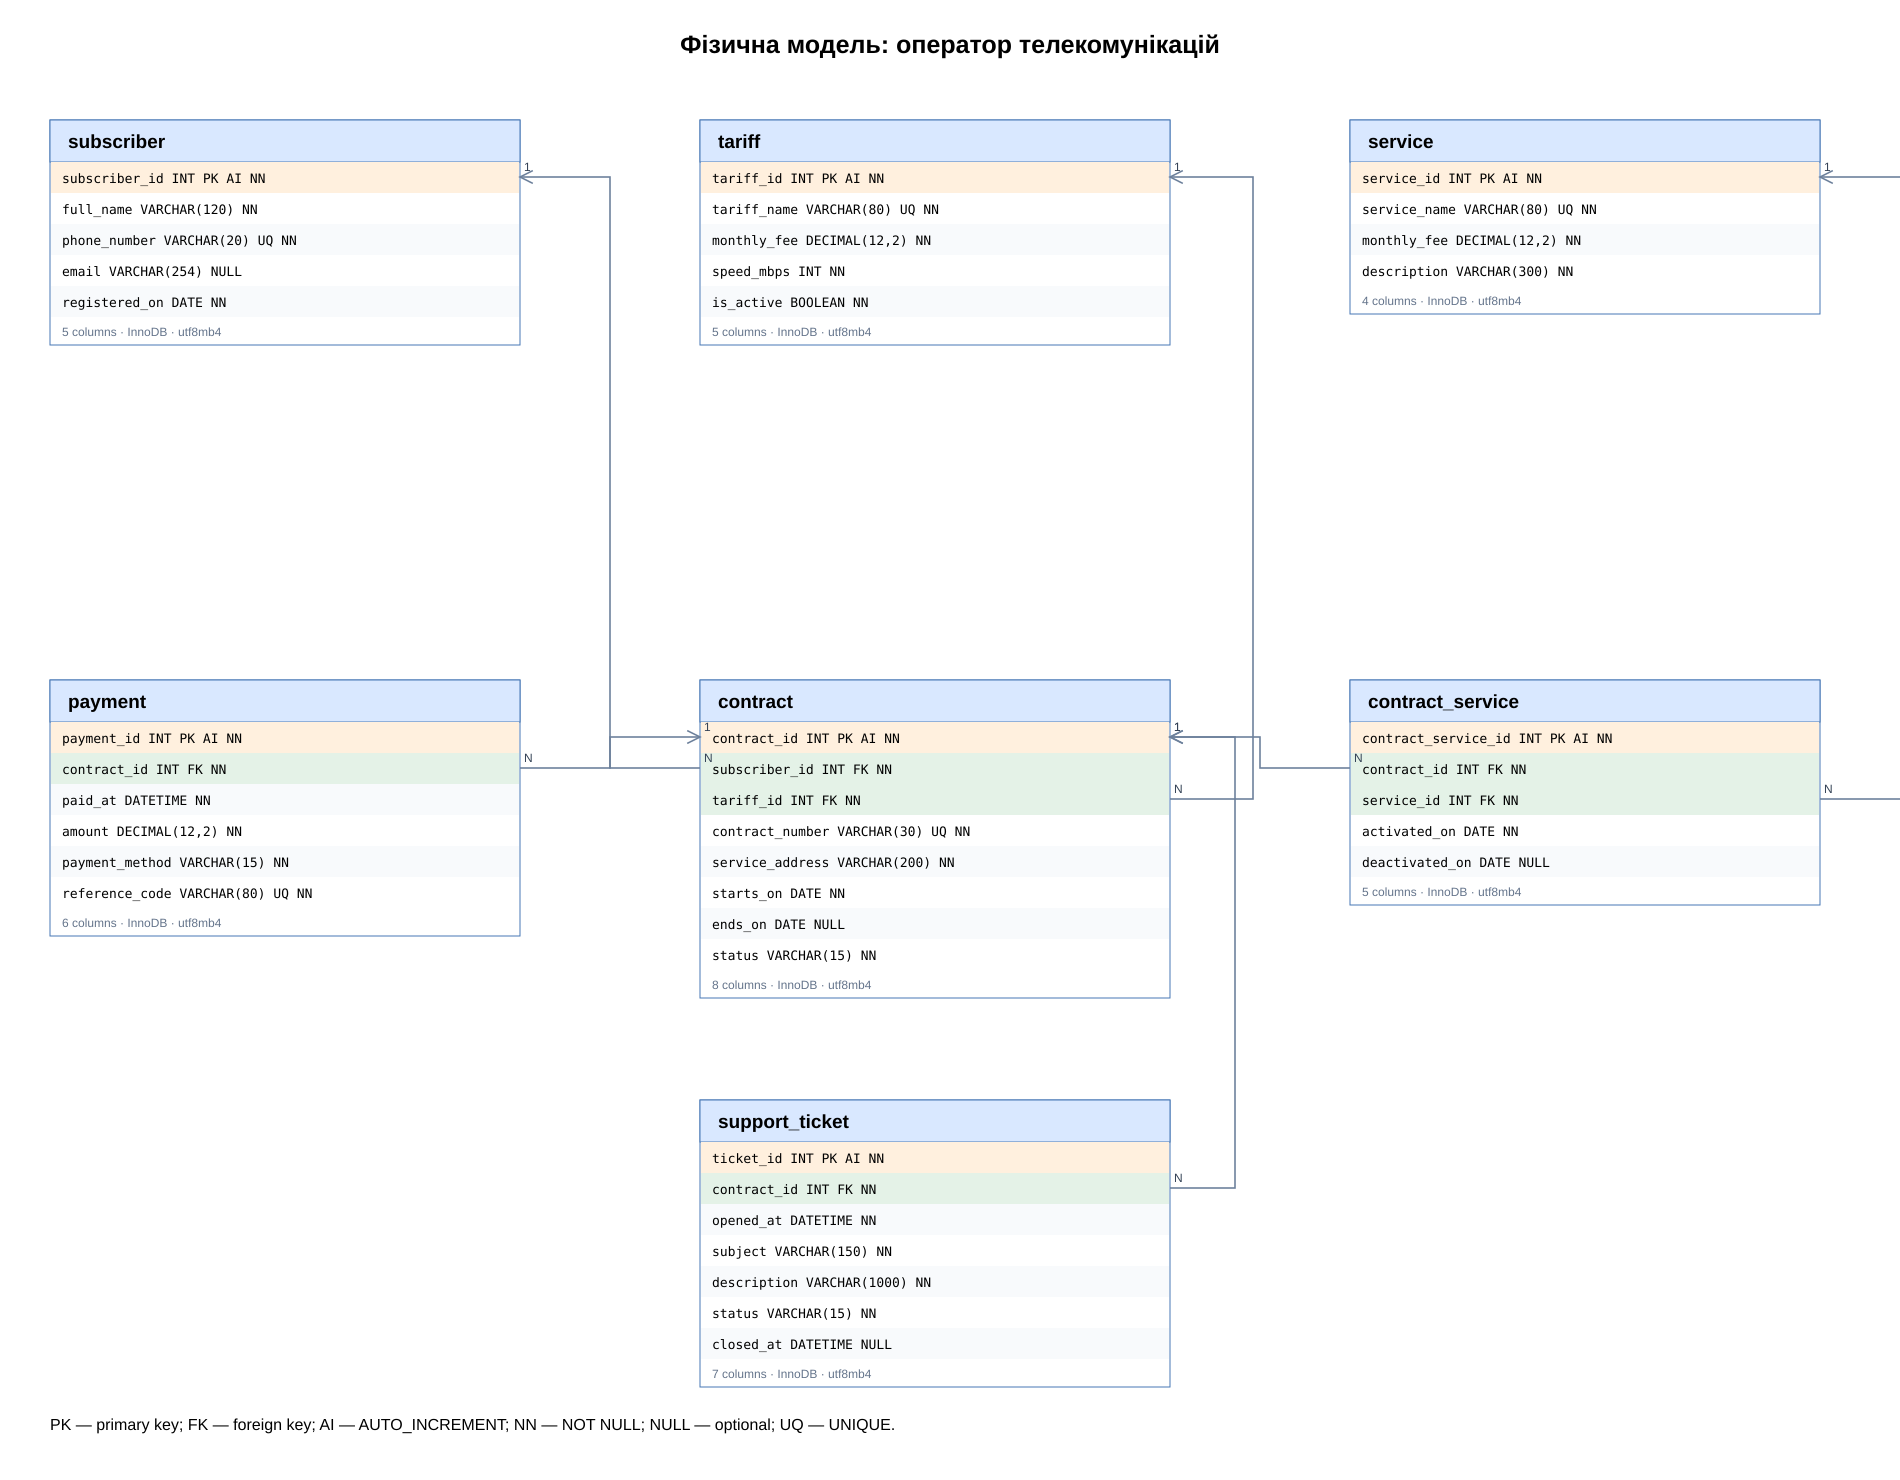

The diagram above was exported from draw.io. Its source (the exported page's mxGraphModel, read from the mxfile embedded in the PNG):
<mxGraphModel grid="1" page="1" pageWidth="1900" pageHeight="1480">
  <root>
    <mxCell id="0" />
    <mxCell id="1" parent="0" />
    <mxCell id="title" value="Фізична модель: оператор телекомунікацій" vertex="1" parent="1" style="text;html=1;fontSize=24;fontStyle=1;align=center;">
      <mxGeometry as="geometry" x="50" y="20" width="1800" height="40" />
    </mxCell>
    <mxCell id="subscriber" value="subscriber" vertex="1" parent="1" style="swimlane;html=1;startSize=42;rounded=0;fillColor=#d9e8ff;swimlaneFillColor=#ffffff;strokeColor=#4778b5;fontSize=18;fontStyle=1;horizontal=1;">
      <mxGeometry as="geometry" x="50" y="120" width="470" height="225" />
    </mxCell>
    <mxCell id="subscriber_subscriber_id" value="subscriber_id    INT    PK AI NN" vertex="1" parent="subscriber" style="text;html=1;align=left;spacingLeft=10;fontSize=13;fillColor=#fff0de;strokeColor=none;">
      <mxGeometry as="geometry" x="0" y="42" width="470" height="31" />
    </mxCell>
    <mxCell id="subscriber_full_name" value="full_name    VARCHAR(120)    NN" vertex="1" parent="subscriber" style="text;html=1;align=left;spacingLeft=10;fontSize=13;fillColor=#ffffff;strokeColor=none;">
      <mxGeometry as="geometry" x="0" y="73" width="470" height="31" />
    </mxCell>
    <mxCell id="subscriber_phone_number" value="phone_number    VARCHAR(20)    UQ NN" vertex="1" parent="subscriber" style="text;html=1;align=left;spacingLeft=10;fontSize=13;fillColor=#f8fafc;strokeColor=none;">
      <mxGeometry as="geometry" x="0" y="104" width="470" height="31" />
    </mxCell>
    <mxCell id="subscriber_email" value="email    VARCHAR(254)    NULL" vertex="1" parent="subscriber" style="text;html=1;align=left;spacingLeft=10;fontSize=13;fillColor=#ffffff;strokeColor=none;">
      <mxGeometry as="geometry" x="0" y="135" width="470" height="31" />
    </mxCell>
    <mxCell id="subscriber_registered_on" value="registered_on    DATE    NN" vertex="1" parent="subscriber" style="text;html=1;align=left;spacingLeft=10;fontSize=13;fillColor=#f8fafc;strokeColor=none;">
      <mxGeometry as="geometry" x="0" y="166" width="470" height="31" />
    </mxCell>
    <mxCell id="tariff" value="tariff" vertex="1" parent="1" style="swimlane;html=1;startSize=42;rounded=0;fillColor=#d9e8ff;swimlaneFillColor=#ffffff;strokeColor=#4778b5;fontSize=18;fontStyle=1;horizontal=1;">
      <mxGeometry as="geometry" x="700" y="120" width="470" height="225" />
    </mxCell>
    <mxCell id="tariff_tariff_id" value="tariff_id    INT    PK AI NN" vertex="1" parent="tariff" style="text;html=1;align=left;spacingLeft=10;fontSize=13;fillColor=#fff0de;strokeColor=none;">
      <mxGeometry as="geometry" x="0" y="42" width="470" height="31" />
    </mxCell>
    <mxCell id="tariff_tariff_name" value="tariff_name    VARCHAR(80)    UQ NN" vertex="1" parent="tariff" style="text;html=1;align=left;spacingLeft=10;fontSize=13;fillColor=#ffffff;strokeColor=none;">
      <mxGeometry as="geometry" x="0" y="73" width="470" height="31" />
    </mxCell>
    <mxCell id="tariff_monthly_fee" value="monthly_fee    DECIMAL(12,2)    NN" vertex="1" parent="tariff" style="text;html=1;align=left;spacingLeft=10;fontSize=13;fillColor=#f8fafc;strokeColor=none;">
      <mxGeometry as="geometry" x="0" y="104" width="470" height="31" />
    </mxCell>
    <mxCell id="tariff_speed_mbps" value="speed_mbps    INT    NN" vertex="1" parent="tariff" style="text;html=1;align=left;spacingLeft=10;fontSize=13;fillColor=#ffffff;strokeColor=none;">
      <mxGeometry as="geometry" x="0" y="135" width="470" height="31" />
    </mxCell>
    <mxCell id="tariff_is_active" value="is_active    BOOLEAN    NN" vertex="1" parent="tariff" style="text;html=1;align=left;spacingLeft=10;fontSize=13;fillColor=#f8fafc;strokeColor=none;">
      <mxGeometry as="geometry" x="0" y="166" width="470" height="31" />
    </mxCell>
    <mxCell id="contract" value="contract" vertex="1" parent="1" style="swimlane;html=1;startSize=42;rounded=0;fillColor=#d9e8ff;swimlaneFillColor=#ffffff;strokeColor=#4778b5;fontSize=18;fontStyle=1;horizontal=1;">
      <mxGeometry as="geometry" x="700" y="680" width="470" height="318" />
    </mxCell>
    <mxCell id="contract_contract_id" value="contract_id    INT    PK AI NN" vertex="1" parent="contract" style="text;html=1;align=left;spacingLeft=10;fontSize=13;fillColor=#fff0de;strokeColor=none;">
      <mxGeometry as="geometry" x="0" y="42" width="470" height="31" />
    </mxCell>
    <mxCell id="contract_subscriber_id" value="subscriber_id    INT    FK NN" vertex="1" parent="contract" style="text;html=1;align=left;spacingLeft=10;fontSize=13;fillColor=#e4f2e7;strokeColor=none;">
      <mxGeometry as="geometry" x="0" y="73" width="470" height="31" />
    </mxCell>
    <mxCell id="contract_tariff_id" value="tariff_id    INT    FK NN" vertex="1" parent="contract" style="text;html=1;align=left;spacingLeft=10;fontSize=13;fillColor=#e4f2e7;strokeColor=none;">
      <mxGeometry as="geometry" x="0" y="104" width="470" height="31" />
    </mxCell>
    <mxCell id="contract_contract_number" value="contract_number    VARCHAR(30)    UQ NN" vertex="1" parent="contract" style="text;html=1;align=left;spacingLeft=10;fontSize=13;fillColor=#ffffff;strokeColor=none;">
      <mxGeometry as="geometry" x="0" y="135" width="470" height="31" />
    </mxCell>
    <mxCell id="contract_service_address" value="service_address    VARCHAR(200)    NN" vertex="1" parent="contract" style="text;html=1;align=left;spacingLeft=10;fontSize=13;fillColor=#f8fafc;strokeColor=none;">
      <mxGeometry as="geometry" x="0" y="166" width="470" height="31" />
    </mxCell>
    <mxCell id="contract_starts_on" value="starts_on    DATE    NN" vertex="1" parent="contract" style="text;html=1;align=left;spacingLeft=10;fontSize=13;fillColor=#ffffff;strokeColor=none;">
      <mxGeometry as="geometry" x="0" y="197" width="470" height="31" />
    </mxCell>
    <mxCell id="contract_ends_on" value="ends_on    DATE    NULL" vertex="1" parent="contract" style="text;html=1;align=left;spacingLeft=10;fontSize=13;fillColor=#f8fafc;strokeColor=none;">
      <mxGeometry as="geometry" x="0" y="228" width="470" height="31" />
    </mxCell>
    <mxCell id="contract_status" value="status    VARCHAR(15)    NN" vertex="1" parent="contract" style="text;html=1;align=left;spacingLeft=10;fontSize=13;fillColor=#ffffff;strokeColor=none;">
      <mxGeometry as="geometry" x="0" y="259" width="470" height="31" />
    </mxCell>
    <mxCell id="service" value="service" vertex="1" parent="1" style="swimlane;html=1;startSize=42;rounded=0;fillColor=#d9e8ff;swimlaneFillColor=#ffffff;strokeColor=#4778b5;fontSize=18;fontStyle=1;horizontal=1;">
      <mxGeometry as="geometry" x="1350" y="120" width="470" height="194" />
    </mxCell>
    <mxCell id="service_service_id" value="service_id    INT    PK AI NN" vertex="1" parent="service" style="text;html=1;align=left;spacingLeft=10;fontSize=13;fillColor=#fff0de;strokeColor=none;">
      <mxGeometry as="geometry" x="0" y="42" width="470" height="31" />
    </mxCell>
    <mxCell id="service_service_name" value="service_name    VARCHAR(80)    UQ NN" vertex="1" parent="service" style="text;html=1;align=left;spacingLeft=10;fontSize=13;fillColor=#ffffff;strokeColor=none;">
      <mxGeometry as="geometry" x="0" y="73" width="470" height="31" />
    </mxCell>
    <mxCell id="service_monthly_fee" value="monthly_fee    DECIMAL(12,2)    NN" vertex="1" parent="service" style="text;html=1;align=left;spacingLeft=10;fontSize=13;fillColor=#f8fafc;strokeColor=none;">
      <mxGeometry as="geometry" x="0" y="104" width="470" height="31" />
    </mxCell>
    <mxCell id="service_description" value="description    VARCHAR(300)    NN" vertex="1" parent="service" style="text;html=1;align=left;spacingLeft=10;fontSize=13;fillColor=#ffffff;strokeColor=none;">
      <mxGeometry as="geometry" x="0" y="135" width="470" height="31" />
    </mxCell>
    <mxCell id="contract_service" value="contract_service" vertex="1" parent="1" style="swimlane;html=1;startSize=42;rounded=0;fillColor=#d9e8ff;swimlaneFillColor=#ffffff;strokeColor=#4778b5;fontSize=18;fontStyle=1;horizontal=1;">
      <mxGeometry as="geometry" x="1350" y="680" width="470" height="225" />
    </mxCell>
    <mxCell id="contract_service_contract_service_id" value="contract_service_id    INT    PK AI NN" vertex="1" parent="contract_service" style="text;html=1;align=left;spacingLeft=10;fontSize=13;fillColor=#fff0de;strokeColor=none;">
      <mxGeometry as="geometry" x="0" y="42" width="470" height="31" />
    </mxCell>
    <mxCell id="contract_service_contract_id" value="contract_id    INT    FK NN" vertex="1" parent="contract_service" style="text;html=1;align=left;spacingLeft=10;fontSize=13;fillColor=#e4f2e7;strokeColor=none;">
      <mxGeometry as="geometry" x="0" y="73" width="470" height="31" />
    </mxCell>
    <mxCell id="contract_service_service_id" value="service_id    INT    FK NN" vertex="1" parent="contract_service" style="text;html=1;align=left;spacingLeft=10;fontSize=13;fillColor=#e4f2e7;strokeColor=none;">
      <mxGeometry as="geometry" x="0" y="104" width="470" height="31" />
    </mxCell>
    <mxCell id="contract_service_activated_on" value="activated_on    DATE    NN" vertex="1" parent="contract_service" style="text;html=1;align=left;spacingLeft=10;fontSize=13;fillColor=#ffffff;strokeColor=none;">
      <mxGeometry as="geometry" x="0" y="135" width="470" height="31" />
    </mxCell>
    <mxCell id="contract_service_deactivated_on" value="deactivated_on    DATE    NULL" vertex="1" parent="contract_service" style="text;html=1;align=left;spacingLeft=10;fontSize=13;fillColor=#f8fafc;strokeColor=none;">
      <mxGeometry as="geometry" x="0" y="166" width="470" height="31" />
    </mxCell>
    <mxCell id="payment" value="payment" vertex="1" parent="1" style="swimlane;html=1;startSize=42;rounded=0;fillColor=#d9e8ff;swimlaneFillColor=#ffffff;strokeColor=#4778b5;fontSize=18;fontStyle=1;horizontal=1;">
      <mxGeometry as="geometry" x="50" y="680" width="470" height="256" />
    </mxCell>
    <mxCell id="payment_payment_id" value="payment_id    INT    PK AI NN" vertex="1" parent="payment" style="text;html=1;align=left;spacingLeft=10;fontSize=13;fillColor=#fff0de;strokeColor=none;">
      <mxGeometry as="geometry" x="0" y="42" width="470" height="31" />
    </mxCell>
    <mxCell id="payment_contract_id" value="contract_id    INT    FK NN" vertex="1" parent="payment" style="text;html=1;align=left;spacingLeft=10;fontSize=13;fillColor=#e4f2e7;strokeColor=none;">
      <mxGeometry as="geometry" x="0" y="73" width="470" height="31" />
    </mxCell>
    <mxCell id="payment_paid_at" value="paid_at    DATETIME    NN" vertex="1" parent="payment" style="text;html=1;align=left;spacingLeft=10;fontSize=13;fillColor=#f8fafc;strokeColor=none;">
      <mxGeometry as="geometry" x="0" y="104" width="470" height="31" />
    </mxCell>
    <mxCell id="payment_amount" value="amount    DECIMAL(12,2)    NN" vertex="1" parent="payment" style="text;html=1;align=left;spacingLeft=10;fontSize=13;fillColor=#ffffff;strokeColor=none;">
      <mxGeometry as="geometry" x="0" y="135" width="470" height="31" />
    </mxCell>
    <mxCell id="payment_payment_method" value="payment_method    VARCHAR(15)    NN" vertex="1" parent="payment" style="text;html=1;align=left;spacingLeft=10;fontSize=13;fillColor=#f8fafc;strokeColor=none;">
      <mxGeometry as="geometry" x="0" y="166" width="470" height="31" />
    </mxCell>
    <mxCell id="payment_reference_code" value="reference_code    VARCHAR(80)    UQ NN" vertex="1" parent="payment" style="text;html=1;align=left;spacingLeft=10;fontSize=13;fillColor=#ffffff;strokeColor=none;">
      <mxGeometry as="geometry" x="0" y="197" width="470" height="31" />
    </mxCell>
    <mxCell id="support_ticket" value="support_ticket" vertex="1" parent="1" style="swimlane;html=1;startSize=42;rounded=0;fillColor=#d9e8ff;swimlaneFillColor=#ffffff;strokeColor=#4778b5;fontSize=18;fontStyle=1;horizontal=1;">
      <mxGeometry as="geometry" x="700" y="1100" width="470" height="287" />
    </mxCell>
    <mxCell id="support_ticket_ticket_id" value="ticket_id    INT    PK AI NN" vertex="1" parent="support_ticket" style="text;html=1;align=left;spacingLeft=10;fontSize=13;fillColor=#fff0de;strokeColor=none;">
      <mxGeometry as="geometry" x="0" y="42" width="470" height="31" />
    </mxCell>
    <mxCell id="support_ticket_contract_id" value="contract_id    INT    FK NN" vertex="1" parent="support_ticket" style="text;html=1;align=left;spacingLeft=10;fontSize=13;fillColor=#e4f2e7;strokeColor=none;">
      <mxGeometry as="geometry" x="0" y="73" width="470" height="31" />
    </mxCell>
    <mxCell id="support_ticket_opened_at" value="opened_at    DATETIME    NN" vertex="1" parent="support_ticket" style="text;html=1;align=left;spacingLeft=10;fontSize=13;fillColor=#f8fafc;strokeColor=none;">
      <mxGeometry as="geometry" x="0" y="104" width="470" height="31" />
    </mxCell>
    <mxCell id="support_ticket_subject" value="subject    VARCHAR(150)    NN" vertex="1" parent="support_ticket" style="text;html=1;align=left;spacingLeft=10;fontSize=13;fillColor=#ffffff;strokeColor=none;">
      <mxGeometry as="geometry" x="0" y="135" width="470" height="31" />
    </mxCell>
    <mxCell id="support_ticket_description" value="description    VARCHAR(1000)    NN" vertex="1" parent="support_ticket" style="text;html=1;align=left;spacingLeft=10;fontSize=13;fillColor=#f8fafc;strokeColor=none;">
      <mxGeometry as="geometry" x="0" y="166" width="470" height="31" />
    </mxCell>
    <mxCell id="support_ticket_status" value="status    VARCHAR(15)    NN" vertex="1" parent="support_ticket" style="text;html=1;align=left;spacingLeft=10;fontSize=13;fillColor=#ffffff;strokeColor=none;">
      <mxGeometry as="geometry" x="0" y="197" width="470" height="31" />
    </mxCell>
    <mxCell id="support_ticket_closed_at" value="closed_at    DATETIME    NULL" vertex="1" parent="support_ticket" style="text;html=1;align=left;spacingLeft=10;fontSize=13;fillColor=#f8fafc;strokeColor=none;">
      <mxGeometry as="geometry" x="0" y="228" width="470" height="31" />
    </mxCell>
    <mxCell id="link_contract_subscriber_id" edge="1" parent="1" source="contract_subscriber_id" target="subscriber_subscriber_id" style="edgeStyle=orthogonalEdgeStyle;rounded=0;endArrow=ERone;startArrow=ERmany;strokeColor=#6c809b;">
      <mxGeometry as="geometry" relative="1">
        <Array as="points">
          <mxPoint x="610.0" y="768" />
          <mxPoint x="610.0" y="177" />
        </Array>
      </mxGeometry>
    </mxCell>
    <mxCell id="link_contract_tariff_id" edge="1" parent="1" source="contract_tariff_id" target="tariff_tariff_id" style="edgeStyle=orthogonalEdgeStyle;rounded=0;endArrow=ERone;startArrow=ERmany;strokeColor=#6c809b;">
      <mxGeometry as="geometry" relative="1">
        <Array as="points">
          <mxPoint x="1253" y="799" />
          <mxPoint x="1253" y="177" />
        </Array>
      </mxGeometry>
    </mxCell>
    <mxCell id="link_contract_service_contract_id" edge="1" parent="1" source="contract_service_contract_id" target="contract_contract_id" style="edgeStyle=orthogonalEdgeStyle;rounded=0;endArrow=ERone;startArrow=ERmany;strokeColor=#6c809b;">
      <mxGeometry as="geometry" relative="1">
        <Array as="points">
          <mxPoint x="1260.0" y="768" />
          <mxPoint x="1260.0" y="737" />
        </Array>
      </mxGeometry>
    </mxCell>
    <mxCell id="link_contract_service_service_id" edge="1" parent="1" source="contract_service_service_id" target="service_service_id" style="edgeStyle=orthogonalEdgeStyle;rounded=0;endArrow=ERone;startArrow=ERmany;strokeColor=#6c809b;">
      <mxGeometry as="geometry" relative="1">
        <Array as="points">
          <mxPoint x="1903" y="799" />
          <mxPoint x="1903" y="177" />
        </Array>
      </mxGeometry>
    </mxCell>
    <mxCell id="link_payment_contract_id" edge="1" parent="1" source="payment_contract_id" target="contract_contract_id" style="edgeStyle=orthogonalEdgeStyle;rounded=0;endArrow=ERone;startArrow=ERmany;strokeColor=#6c809b;">
      <mxGeometry as="geometry" relative="1">
        <Array as="points">
          <mxPoint x="610.0" y="768" />
          <mxPoint x="610.0" y="737" />
        </Array>
      </mxGeometry>
    </mxCell>
    <mxCell id="link_support_ticket_contract_id" edge="1" parent="1" source="support_ticket_contract_id" target="contract_contract_id" style="edgeStyle=orthogonalEdgeStyle;rounded=0;endArrow=ERone;startArrow=ERmany;strokeColor=#6c809b;">
      <mxGeometry as="geometry" relative="1">
        <Array as="points">
          <mxPoint x="1235" y="1188" />
          <mxPoint x="1235" y="737" />
        </Array>
      </mxGeometry>
    </mxCell>
    <mxCell id="legend" value="PK — primary key; FK — foreign key; AI — AUTO_INCREMENT; NN — NOT NULL; NULL — optional; UQ — UNIQUE." vertex="1" parent="1" style="text;html=1;align=left;fontSize=15;">
      <mxGeometry as="geometry" x="50" y="1405" width="1800" height="35" />
    </mxCell>
  </root>
</mxGraphModel>